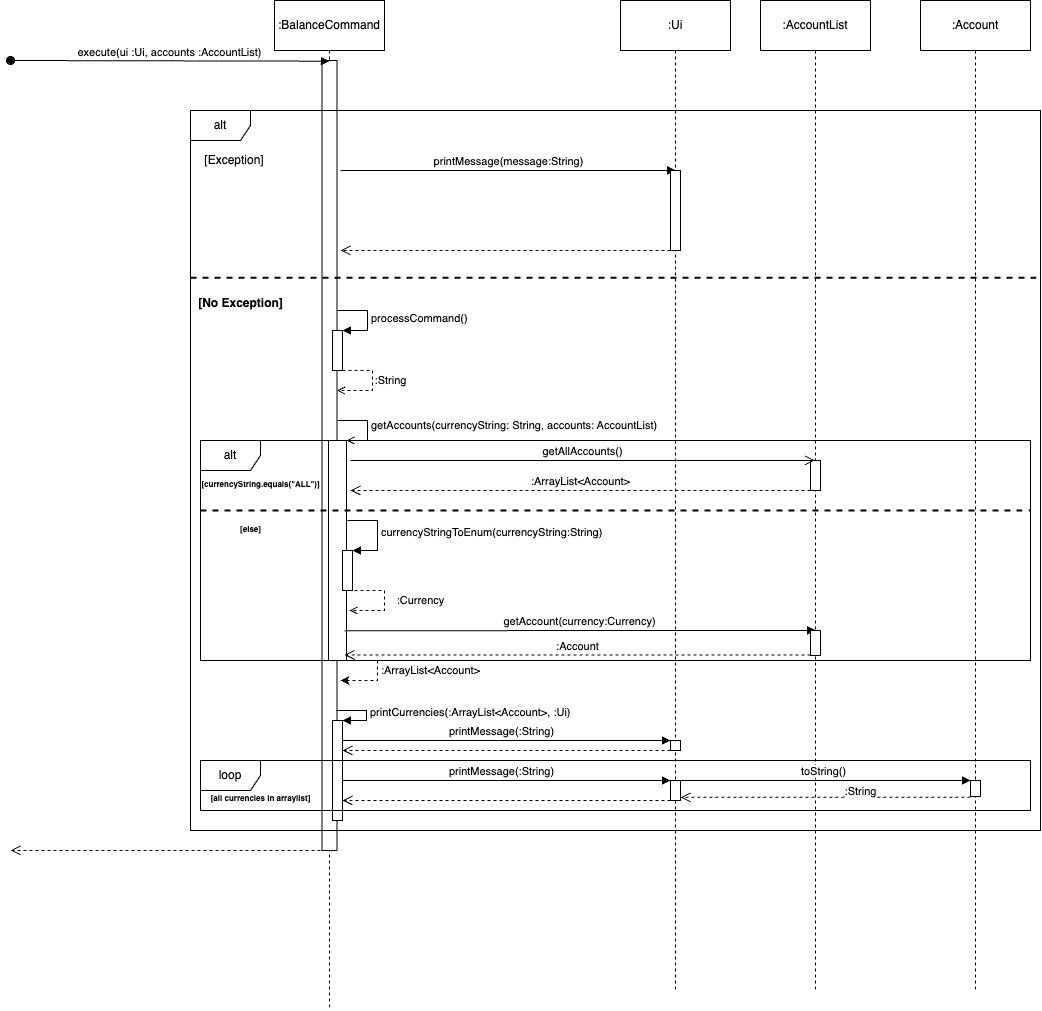

The diagram above was exported from draw.io. Its source (the exported page's mxGraphModel, read from the mxfile embedded in the PNG):
<mxGraphModel dx="732" dy="347" grid="1" gridSize="10" guides="1" tooltips="1" connect="1" arrows="1" fold="1" page="1" pageScale="1" pageWidth="827" pageHeight="1169" math="0" shadow="0">
  <root>
    <mxCell id="0" />
    <mxCell id="1" parent="0" />
    <mxCell id="qAqxc3iNbVJxK92Ongxz-4" value="" style="shape=umlLifeline;perimeter=lifelinePerimeter;whiteSpace=wrap;html=1;container=1;dropTarget=0;collapsible=0;recursiveResize=0;outlineConnect=0;portConstraint=eastwest;newEdgeStyle={&quot;edgeStyle&quot;:&quot;elbowEdgeStyle&quot;,&quot;elbow&quot;:&quot;vertical&quot;,&quot;curved&quot;:0,&quot;rounded&quot;:0};participant=umlEntity;" vertex="1" parent="1">
      <mxGeometry x="339" y="20" width="40" height="1000" as="geometry" />
    </mxCell>
    <mxCell id="qAqxc3iNbVJxK92Ongxz-9" value="" style="html=1;points=[];perimeter=orthogonalPerimeter;outlineConnect=0;targetShapes=umlLifeline;portConstraint=eastwest;newEdgeStyle={&quot;edgeStyle&quot;:&quot;elbowEdgeStyle&quot;,&quot;elbow&quot;:&quot;vertical&quot;,&quot;curved&quot;:0,&quot;rounded&quot;:0};" vertex="1" parent="qAqxc3iNbVJxK92Ongxz-4">
      <mxGeometry x="12.5" y="50" width="15" height="790" as="geometry" />
    </mxCell>
    <mxCell id="qAqxc3iNbVJxK92Ongxz-35" value="" style="html=1;points=[];perimeter=orthogonalPerimeter;outlineConnect=0;targetShapes=umlLifeline;portConstraint=eastwest;newEdgeStyle={&quot;edgeStyle&quot;:&quot;elbowEdgeStyle&quot;,&quot;elbow&quot;:&quot;vertical&quot;,&quot;curved&quot;:0,&quot;rounded&quot;:0};" vertex="1" parent="qAqxc3iNbVJxK92Ongxz-4">
      <mxGeometry x="19" y="430" width="18" height="220" as="geometry" />
    </mxCell>
    <mxCell id="qAqxc3iNbVJxK92Ongxz-61" value="" style="html=1;points=[];perimeter=orthogonalPerimeter;outlineConnect=0;targetShapes=umlLifeline;portConstraint=eastwest;newEdgeStyle={&quot;edgeStyle&quot;:&quot;elbowEdgeStyle&quot;,&quot;elbow&quot;:&quot;vertical&quot;,&quot;curved&quot;:0,&quot;rounded&quot;:0};" vertex="1" parent="qAqxc3iNbVJxK92Ongxz-4">
      <mxGeometry x="23" y="710" width="10" height="100" as="geometry" />
    </mxCell>
    <mxCell id="qAqxc3iNbVJxK92Ongxz-2" value=":BalanceCommand" style="html=1;whiteSpace=wrap;" vertex="1" parent="1">
      <mxGeometry x="304" y="10" width="110" height="50" as="geometry" />
    </mxCell>
    <mxCell id="qAqxc3iNbVJxK92Ongxz-6" value="execute(ui :Ui, accounts :AccountList)" style="html=1;verticalAlign=bottom;startArrow=oval;startFill=1;endArrow=block;startSize=8;edgeStyle=elbowEdgeStyle;elbow=vertical;curved=0;rounded=0;" edge="1" parent="1">
      <mxGeometry width="60" relative="1" as="geometry">
        <mxPoint x="40" y="70" as="sourcePoint" />
        <mxPoint x="359" y="71" as="targetPoint" />
      </mxGeometry>
    </mxCell>
    <mxCell id="qAqxc3iNbVJxK92Ongxz-8" value="" style="shape=umlLifeline;perimeter=lifelinePerimeter;whiteSpace=wrap;html=1;container=1;dropTarget=0;collapsible=0;recursiveResize=0;outlineConnect=0;portConstraint=eastwest;newEdgeStyle={&quot;edgeStyle&quot;:&quot;elbowEdgeStyle&quot;,&quot;elbow&quot;:&quot;vertical&quot;,&quot;curved&quot;:0,&quot;rounded&quot;:0};participant=umlBoundary;" vertex="1" parent="1">
      <mxGeometry x="680" y="20" width="50" height="980" as="geometry" />
    </mxCell>
    <mxCell id="qAqxc3iNbVJxK92Ongxz-7" value=":Ui" style="html=1;whiteSpace=wrap;" vertex="1" parent="1">
      <mxGeometry x="650" y="10" width="110" height="50" as="geometry" />
    </mxCell>
    <mxCell id="qAqxc3iNbVJxK92Ongxz-18" value="alt" style="shape=umlFrame;whiteSpace=wrap;html=1;pointerEvents=0;" vertex="1" parent="1">
      <mxGeometry x="220" y="120" width="850" height="720" as="geometry" />
    </mxCell>
    <UserObject label="[Exception]" placeholders="1" name="Variable" id="qAqxc3iNbVJxK92Ongxz-20">
      <mxCell style="text;html=1;strokeColor=none;fillColor=none;align=center;verticalAlign=middle;whiteSpace=wrap;overflow=hidden;" vertex="1" parent="1">
        <mxGeometry x="224" y="160" width="80" height="20" as="geometry" />
      </mxCell>
    </UserObject>
    <mxCell id="qAqxc3iNbVJxK92Ongxz-21" value="printMessage(message:String)" style="html=1;verticalAlign=bottom;startArrow=none;startFill=0;endArrow=block;startSize=8;edgeStyle=elbowEdgeStyle;elbow=vertical;curved=0;rounded=0;" edge="1" parent="1" target="qAqxc3iNbVJxK92Ongxz-22">
      <mxGeometry width="60" relative="1" as="geometry">
        <mxPoint x="370" y="180" as="sourcePoint" />
        <mxPoint x="510" y="180" as="targetPoint" />
      </mxGeometry>
    </mxCell>
    <mxCell id="qAqxc3iNbVJxK92Ongxz-22" value="" style="html=1;points=[];perimeter=orthogonalPerimeter;outlineConnect=0;targetShapes=umlLifeline;portConstraint=eastwest;newEdgeStyle={&quot;edgeStyle&quot;:&quot;elbowEdgeStyle&quot;,&quot;elbow&quot;:&quot;vertical&quot;,&quot;curved&quot;:0,&quot;rounded&quot;:0};" vertex="1" parent="1">
      <mxGeometry x="700" y="180" width="10" height="80" as="geometry" />
    </mxCell>
    <mxCell id="qAqxc3iNbVJxK92Ongxz-25" value="" style="html=1;verticalAlign=bottom;endArrow=open;dashed=1;endSize=8;edgeStyle=elbowEdgeStyle;elbow=vertical;curved=0;rounded=0;" edge="1" parent="1" source="qAqxc3iNbVJxK92Ongxz-22">
      <mxGeometry relative="1" as="geometry">
        <mxPoint x="450" y="260" as="sourcePoint" />
        <mxPoint x="370" y="260" as="targetPoint" />
      </mxGeometry>
    </mxCell>
    <mxCell id="qAqxc3iNbVJxK92Ongxz-26" value="" style="line;strokeWidth=2;html=1;dashed=1;" vertex="1" parent="1">
      <mxGeometry x="220" y="270" width="850" height="34.38" as="geometry" />
    </mxCell>
    <mxCell id="qAqxc3iNbVJxK92Ongxz-31" value="" style="html=1;points=[];perimeter=orthogonalPerimeter;outlineConnect=0;targetShapes=umlLifeline;portConstraint=eastwest;newEdgeStyle={&quot;edgeStyle&quot;:&quot;elbowEdgeStyle&quot;,&quot;elbow&quot;:&quot;vertical&quot;,&quot;curved&quot;:0,&quot;rounded&quot;:0};" vertex="1" parent="1">
      <mxGeometry x="362" y="340" width="10" height="40" as="geometry" />
    </mxCell>
    <mxCell id="qAqxc3iNbVJxK92Ongxz-32" value="processCommand()" style="html=1;align=left;spacingLeft=2;endArrow=block;rounded=0;edgeStyle=orthogonalEdgeStyle;curved=0;rounded=0;" edge="1" target="qAqxc3iNbVJxK92Ongxz-31" parent="1">
      <mxGeometry relative="1" as="geometry">
        <mxPoint x="367" y="320" as="sourcePoint" />
        <Array as="points">
          <mxPoint x="397" y="320" />
          <mxPoint x="397" y="340" />
        </Array>
        <mxPoint as="offset" />
      </mxGeometry>
    </mxCell>
    <mxCell id="qAqxc3iNbVJxK92Ongxz-33" value="" style="html=1;align=left;spacingLeft=2;endArrow=open;rounded=0;edgeStyle=orthogonalEdgeStyle;curved=0;rounded=0;dashed=1;endFill=0;" edge="1" parent="1" target="qAqxc3iNbVJxK92Ongxz-9">
      <mxGeometry relative="1" as="geometry">
        <mxPoint x="372" y="380" as="sourcePoint" />
        <Array as="points">
          <mxPoint x="402" y="380" />
          <mxPoint x="402" y="400" />
        </Array>
        <mxPoint x="377" y="400" as="targetPoint" />
        <mxPoint as="offset" />
      </mxGeometry>
    </mxCell>
    <mxCell id="qAqxc3iNbVJxK92Ongxz-34" value=":String" style="edgeLabel;html=1;align=center;verticalAlign=middle;resizable=0;points=[];" vertex="1" connectable="0" parent="qAqxc3iNbVJxK92Ongxz-33">
      <mxGeometry x="-0.0824" y="-1" relative="1" as="geometry">
        <mxPoint x="19" as="offset" />
      </mxGeometry>
    </mxCell>
    <mxCell id="qAqxc3iNbVJxK92Ongxz-36" value="getAccounts(currencyString: String, accounts: AccountList)" style="html=1;align=left;spacingLeft=2;endArrow=open;rounded=0;edgeStyle=orthogonalEdgeStyle;curved=0;rounded=0;endFill=0;" edge="1" target="qAqxc3iNbVJxK92Ongxz-35" parent="1">
      <mxGeometry relative="1" as="geometry">
        <mxPoint x="367" y="430" as="sourcePoint" />
        <Array as="points">
          <mxPoint x="397" y="430" />
          <mxPoint x="397" y="450" />
        </Array>
      </mxGeometry>
    </mxCell>
    <mxCell id="qAqxc3iNbVJxK92Ongxz-38" value="" style="shape=umlLifeline;perimeter=lifelinePerimeter;whiteSpace=wrap;html=1;container=1;dropTarget=0;collapsible=0;recursiveResize=0;outlineConnect=0;portConstraint=eastwest;newEdgeStyle={&quot;edgeStyle&quot;:&quot;elbowEdgeStyle&quot;,&quot;elbow&quot;:&quot;vertical&quot;,&quot;curved&quot;:0,&quot;rounded&quot;:0};participant=umlEntity;" vertex="1" parent="1">
      <mxGeometry x="825" y="20" width="40" height="980" as="geometry" />
    </mxCell>
    <mxCell id="qAqxc3iNbVJxK92Ongxz-37" value=":AccountList" style="html=1;whiteSpace=wrap;" vertex="1" parent="1">
      <mxGeometry x="790" y="10" width="110" height="50" as="geometry" />
    </mxCell>
    <mxCell id="qAqxc3iNbVJxK92Ongxz-40" value="alt" style="shape=umlFrame;whiteSpace=wrap;html=1;pointerEvents=0;" vertex="1" parent="1">
      <mxGeometry x="230" y="450" width="830" height="220" as="geometry" />
    </mxCell>
    <mxCell id="qAqxc3iNbVJxK92Ongxz-41" value="&lt;font style=&quot;font-size: 8px;&quot;&gt;[currencyString.equals(&quot;ALL&quot;)]&lt;/font&gt;" style="text;align=center;fontStyle=1;verticalAlign=middle;spacingLeft=3;spacingRight=3;strokeColor=none;rotatable=0;points=[[0,0.5],[1,0.5]];portConstraint=eastwest;html=1;" vertex="1" parent="1">
      <mxGeometry x="250" y="480" width="80" height="26" as="geometry" />
    </mxCell>
    <mxCell id="qAqxc3iNbVJxK92Ongxz-42" value="" style="html=1;points=[];perimeter=orthogonalPerimeter;outlineConnect=0;targetShapes=umlLifeline;portConstraint=eastwest;newEdgeStyle={&quot;edgeStyle&quot;:&quot;elbowEdgeStyle&quot;,&quot;elbow&quot;:&quot;vertical&quot;,&quot;curved&quot;:0,&quot;rounded&quot;:0};" vertex="1" parent="1">
      <mxGeometry x="840" y="470" width="10" height="30" as="geometry" />
    </mxCell>
    <mxCell id="qAqxc3iNbVJxK92Ongxz-43" value="getAllAccounts()" style="html=1;verticalAlign=bottom;startArrow=none;startFill=0;endArrow=open;startSize=6;endSize=8;edgeStyle=elbowEdgeStyle;elbow=vertical;curved=0;rounded=0;" edge="1" parent="1" target="qAqxc3iNbVJxK92Ongxz-38">
      <mxGeometry x="-0.0007" width="80" relative="1" as="geometry">
        <mxPoint x="380" y="470" as="sourcePoint" />
        <mxPoint x="442" y="470" as="targetPoint" />
        <mxPoint as="offset" />
      </mxGeometry>
    </mxCell>
    <mxCell id="qAqxc3iNbVJxK92Ongxz-44" value=":ArrayList&amp;lt;Account&amp;gt;" style="html=1;verticalAlign=bottom;endArrow=open;dashed=1;endSize=8;edgeStyle=elbowEdgeStyle;elbow=vertical;curved=0;rounded=0;" edge="1" parent="1" source="qAqxc3iNbVJxK92Ongxz-42">
      <mxGeometry relative="1" as="geometry">
        <mxPoint x="452" y="530" as="sourcePoint" />
        <mxPoint x="380" y="500" as="targetPoint" />
        <Array as="points">
          <mxPoint x="830" y="500" />
        </Array>
      </mxGeometry>
    </mxCell>
    <mxCell id="qAqxc3iNbVJxK92Ongxz-46" value="" style="line;strokeWidth=2;html=1;perimeter=backbonePerimeter;points=[];outlineConnect=0;dashed=1;" vertex="1" parent="1">
      <mxGeometry x="230" y="515" width="830" height="10" as="geometry" />
    </mxCell>
    <mxCell id="qAqxc3iNbVJxK92Ongxz-48" value="&lt;span style=&quot;font-size: 8px;&quot;&gt;[else]&lt;/span&gt;" style="text;align=center;fontStyle=1;verticalAlign=middle;spacingLeft=3;spacingRight=3;strokeColor=none;rotatable=0;points=[[0,0.5],[1,0.5]];portConstraint=eastwest;html=1;" vertex="1" parent="1">
      <mxGeometry x="240" y="525" width="80" height="26" as="geometry" />
    </mxCell>
    <mxCell id="qAqxc3iNbVJxK92Ongxz-51" value="" style="html=1;points=[];perimeter=orthogonalPerimeter;outlineConnect=0;targetShapes=umlLifeline;portConstraint=eastwest;newEdgeStyle={&quot;edgeStyle&quot;:&quot;elbowEdgeStyle&quot;,&quot;elbow&quot;:&quot;vertical&quot;,&quot;curved&quot;:0,&quot;rounded&quot;:0};" vertex="1" parent="1">
      <mxGeometry x="372" y="560" width="10" height="40" as="geometry" />
    </mxCell>
    <mxCell id="qAqxc3iNbVJxK92Ongxz-52" value="currencyStringToEnum(currencyString:String)" style="html=1;align=left;spacingLeft=2;endArrow=block;rounded=0;edgeStyle=orthogonalEdgeStyle;curved=0;rounded=0;" edge="1" target="qAqxc3iNbVJxK92Ongxz-51" parent="1">
      <mxGeometry relative="1" as="geometry">
        <mxPoint x="377" y="530" as="sourcePoint" />
        <Array as="points">
          <mxPoint x="407" y="560" />
        </Array>
      </mxGeometry>
    </mxCell>
    <mxCell id="qAqxc3iNbVJxK92Ongxz-56" value="" style="html=1;align=left;spacingLeft=2;endArrow=open;rounded=0;edgeStyle=orthogonalEdgeStyle;curved=0;rounded=0;dashed=1;endFill=0;" edge="1" parent="1">
      <mxGeometry relative="1" as="geometry">
        <mxPoint x="384" y="600" as="sourcePoint" />
        <Array as="points">
          <mxPoint x="414" y="600" />
          <mxPoint x="414" y="620" />
        </Array>
        <mxPoint x="379" y="620" as="targetPoint" />
        <mxPoint as="offset" />
      </mxGeometry>
    </mxCell>
    <mxCell id="qAqxc3iNbVJxK92Ongxz-57" value=":Currency" style="edgeLabel;html=1;align=center;verticalAlign=middle;resizable=0;points=[];" vertex="1" connectable="0" parent="qAqxc3iNbVJxK92Ongxz-56">
      <mxGeometry x="-0.0824" y="-1" relative="1" as="geometry">
        <mxPoint x="37" as="offset" />
      </mxGeometry>
    </mxCell>
    <mxCell id="qAqxc3iNbVJxK92Ongxz-58" value="" style="html=1;align=left;spacingLeft=2;endArrow=classic;rounded=0;edgeStyle=orthogonalEdgeStyle;curved=0;rounded=0;dashed=1;endFill=1;" edge="1" parent="1">
      <mxGeometry relative="1" as="geometry">
        <mxPoint x="377" y="670" as="sourcePoint" />
        <Array as="points">
          <mxPoint x="407" y="670" />
          <mxPoint x="407" y="690" />
        </Array>
        <mxPoint x="370" y="690" as="targetPoint" />
        <mxPoint as="offset" />
      </mxGeometry>
    </mxCell>
    <mxCell id="qAqxc3iNbVJxK92Ongxz-59" value=":ArrayList&amp;lt;Account&amp;gt;" style="edgeLabel;html=1;align=center;verticalAlign=middle;resizable=0;points=[];" vertex="1" connectable="0" parent="qAqxc3iNbVJxK92Ongxz-58">
      <mxGeometry x="-0.0824" y="-1" relative="1" as="geometry">
        <mxPoint x="54" as="offset" />
      </mxGeometry>
    </mxCell>
    <mxCell id="qAqxc3iNbVJxK92Ongxz-60" value="[No Exception]" style="text;align=center;fontStyle=1;verticalAlign=middle;spacingLeft=3;spacingRight=3;strokeColor=none;rotatable=0;points=[[0,0.5],[1,0.5]];portConstraint=eastwest;html=1;" vertex="1" parent="1">
      <mxGeometry x="230" y="300" width="80" height="26" as="geometry" />
    </mxCell>
    <mxCell id="qAqxc3iNbVJxK92Ongxz-62" value="printCurrencies(:ArrayList&amp;lt;Account&amp;gt;, :Ui)" style="html=1;align=left;spacingLeft=2;endArrow=block;rounded=0;edgeStyle=orthogonalEdgeStyle;curved=0;rounded=0;" edge="1" target="qAqxc3iNbVJxK92Ongxz-61" parent="1">
      <mxGeometry relative="1" as="geometry">
        <mxPoint x="366" y="720" as="sourcePoint" />
        <Array as="points">
          <mxPoint x="396" y="720" />
          <mxPoint x="396" y="730" />
          <mxPoint x="367" y="730" />
        </Array>
      </mxGeometry>
    </mxCell>
    <mxCell id="qAqxc3iNbVJxK92Ongxz-63" value="printMessage(:String)" style="html=1;verticalAlign=bottom;endArrow=block;edgeStyle=elbowEdgeStyle;elbow=vertical;curved=0;rounded=0;" edge="1" parent="1" target="qAqxc3iNbVJxK92Ongxz-64">
      <mxGeometry width="80" relative="1" as="geometry">
        <mxPoint x="372" y="760" as="sourcePoint" />
        <mxPoint x="452" y="760" as="targetPoint" />
        <Array as="points">
          <mxPoint x="660" y="750" />
        </Array>
      </mxGeometry>
    </mxCell>
    <mxCell id="qAqxc3iNbVJxK92Ongxz-64" value="" style="html=1;points=[];perimeter=orthogonalPerimeter;outlineConnect=0;targetShapes=umlLifeline;portConstraint=eastwest;newEdgeStyle={&quot;edgeStyle&quot;:&quot;elbowEdgeStyle&quot;,&quot;elbow&quot;:&quot;vertical&quot;,&quot;curved&quot;:0,&quot;rounded&quot;:0};" vertex="1" parent="1">
      <mxGeometry x="700" y="750" width="10" height="10" as="geometry" />
    </mxCell>
    <mxCell id="qAqxc3iNbVJxK92Ongxz-65" value="" style="html=1;verticalAlign=bottom;endArrow=open;dashed=1;endSize=8;edgeStyle=elbowEdgeStyle;elbow=vertical;curved=0;rounded=0;" edge="1" parent="1" target="qAqxc3iNbVJxK92Ongxz-61">
      <mxGeometry x="-0.085" y="-10" relative="1" as="geometry">
        <mxPoint x="700" y="760" as="sourcePoint" />
        <mxPoint x="620" y="780.06" as="targetPoint" />
        <Array as="points">
          <mxPoint x="690" y="760" />
        </Array>
        <mxPoint as="offset" />
      </mxGeometry>
    </mxCell>
    <mxCell id="qAqxc3iNbVJxK92Ongxz-66" value="loop" style="shape=umlFrame;whiteSpace=wrap;html=1;pointerEvents=0;" vertex="1" parent="1">
      <mxGeometry x="230" y="770" width="830" height="50" as="geometry" />
    </mxCell>
    <mxCell id="qAqxc3iNbVJxK92Ongxz-67" value="" style="html=1;points=[];perimeter=orthogonalPerimeter;outlineConnect=0;targetShapes=umlLifeline;portConstraint=eastwest;newEdgeStyle={&quot;edgeStyle&quot;:&quot;elbowEdgeStyle&quot;,&quot;elbow&quot;:&quot;vertical&quot;,&quot;curved&quot;:0,&quot;rounded&quot;:0};" vertex="1" parent="1">
      <mxGeometry x="700" y="790" width="10" height="20" as="geometry" />
    </mxCell>
    <mxCell id="qAqxc3iNbVJxK92Ongxz-68" value="printMessage(:String)" style="html=1;verticalAlign=bottom;endArrow=block;edgeStyle=elbowEdgeStyle;elbow=vertical;curved=0;rounded=0;" edge="1" parent="1">
      <mxGeometry width="80" relative="1" as="geometry">
        <mxPoint x="372" y="800" as="sourcePoint" />
        <mxPoint x="700" y="790" as="targetPoint" />
        <Array as="points">
          <mxPoint x="660" y="790" />
        </Array>
      </mxGeometry>
    </mxCell>
    <mxCell id="qAqxc3iNbVJxK92Ongxz-69" value="" style="html=1;verticalAlign=bottom;endArrow=open;dashed=1;endSize=8;edgeStyle=elbowEdgeStyle;elbow=vertical;curved=0;rounded=0;" edge="1" parent="1">
      <mxGeometry x="-0.085" y="-10" relative="1" as="geometry">
        <mxPoint x="700" y="810" as="sourcePoint" />
        <mxPoint x="372" y="810" as="targetPoint" />
        <Array as="points">
          <mxPoint x="690" y="810" />
        </Array>
        <mxPoint as="offset" />
      </mxGeometry>
    </mxCell>
    <mxCell id="qAqxc3iNbVJxK92Ongxz-74" value="&lt;font style=&quot;font-size: 8px;&quot;&gt;[all currencies in arraylist]&lt;/font&gt;" style="text;align=center;fontStyle=1;verticalAlign=middle;spacingLeft=3;spacingRight=3;strokeColor=none;rotatable=0;points=[[0,0.5],[1,0.5]];portConstraint=eastwest;html=1;" vertex="1" parent="1">
      <mxGeometry x="250" y="794" width="80" height="26" as="geometry" />
    </mxCell>
    <mxCell id="qAqxc3iNbVJxK92Ongxz-75" value="getAccount(currency:Currency)" style="html=1;verticalAlign=bottom;endArrow=block;edgeStyle=elbowEdgeStyle;elbow=vertical;curved=0;rounded=0;" edge="1" parent="1" target="qAqxc3iNbVJxK92Ongxz-76">
      <mxGeometry width="80" relative="1" as="geometry">
        <mxPoint x="374" y="640.23" as="sourcePoint" />
        <mxPoint x="454" y="640.23" as="targetPoint" />
      </mxGeometry>
    </mxCell>
    <mxCell id="qAqxc3iNbVJxK92Ongxz-76" value="" style="html=1;points=[];perimeter=orthogonalPerimeter;outlineConnect=0;targetShapes=umlLifeline;portConstraint=eastwest;newEdgeStyle={&quot;edgeStyle&quot;:&quot;elbowEdgeStyle&quot;,&quot;elbow&quot;:&quot;vertical&quot;,&quot;curved&quot;:0,&quot;rounded&quot;:0};" vertex="1" parent="1">
      <mxGeometry x="840" y="640" width="10" height="25" as="geometry" />
    </mxCell>
    <mxCell id="qAqxc3iNbVJxK92Ongxz-77" value=":Account" style="html=1;verticalAlign=bottom;endArrow=open;dashed=1;endSize=8;edgeStyle=elbowEdgeStyle;elbow=vertical;curved=0;rounded=0;" edge="1" parent="1" source="qAqxc3iNbVJxK92Ongxz-76">
      <mxGeometry relative="1" as="geometry">
        <mxPoint x="454" y="664.72" as="sourcePoint" />
        <mxPoint x="374" y="664.72" as="targetPoint" />
      </mxGeometry>
    </mxCell>
    <mxCell id="qAqxc3iNbVJxK92Ongxz-79" value="toString()" style="html=1;verticalAlign=bottom;endArrow=block;edgeStyle=elbowEdgeStyle;elbow=vertical;curved=0;rounded=0;" edge="1" parent="1" target="qAqxc3iNbVJxK92Ongxz-78">
      <mxGeometry width="80" relative="1" as="geometry">
        <mxPoint x="710" y="794.89" as="sourcePoint" />
        <mxPoint x="790" y="794.89" as="targetPoint" />
        <Array as="points">
          <mxPoint x="810" y="790" />
        </Array>
      </mxGeometry>
    </mxCell>
    <mxCell id="qAqxc3iNbVJxK92Ongxz-81" value="" style="html=1;verticalAlign=bottom;endArrow=open;dashed=1;endSize=8;edgeStyle=elbowEdgeStyle;elbow=vertical;curved=0;rounded=0;" edge="1" parent="1">
      <mxGeometry x="-0.003" relative="1" as="geometry">
        <mxPoint x="350" y="860.06" as="sourcePoint" />
        <mxPoint x="40" y="860" as="targetPoint" />
        <mxPoint as="offset" />
      </mxGeometry>
    </mxCell>
    <mxCell id="qAqxc3iNbVJxK92Ongxz-85" value="" style="shape=umlLifeline;perimeter=lifelinePerimeter;whiteSpace=wrap;html=1;container=1;dropTarget=0;collapsible=0;recursiveResize=0;outlineConnect=0;portConstraint=eastwest;newEdgeStyle={&quot;edgeStyle&quot;:&quot;elbowEdgeStyle&quot;,&quot;elbow&quot;:&quot;vertical&quot;,&quot;curved&quot;:0,&quot;rounded&quot;:0};participant=umlEntity;" vertex="1" parent="1">
      <mxGeometry x="985" y="20" width="40" height="980" as="geometry" />
    </mxCell>
    <mxCell id="qAqxc3iNbVJxK92Ongxz-78" value="" style="html=1;points=[];perimeter=orthogonalPerimeter;outlineConnect=0;targetShapes=umlLifeline;portConstraint=eastwest;newEdgeStyle={&quot;edgeStyle&quot;:&quot;elbowEdgeStyle&quot;,&quot;elbow&quot;:&quot;vertical&quot;,&quot;curved&quot;:0,&quot;rounded&quot;:0};" vertex="1" parent="qAqxc3iNbVJxK92Ongxz-85">
      <mxGeometry x="15" y="770" width="10" height="16" as="geometry" />
    </mxCell>
    <mxCell id="qAqxc3iNbVJxK92Ongxz-84" value=":Account" style="html=1;whiteSpace=wrap;" vertex="1" parent="1">
      <mxGeometry x="950" y="10" width="110" height="50" as="geometry" />
    </mxCell>
    <mxCell id="qAqxc3iNbVJxK92Ongxz-88" value=":String" style="html=1;verticalAlign=bottom;endArrow=open;dashed=1;endSize=8;edgeStyle=elbowEdgeStyle;elbow=vertical;curved=0;rounded=0;" edge="1" parent="1" target="qAqxc3iNbVJxK92Ongxz-67">
      <mxGeometry x="-0.2406" y="3" relative="1" as="geometry">
        <mxPoint x="1000" y="806.79" as="sourcePoint" />
        <mxPoint x="920" y="806.79" as="targetPoint" />
        <mxPoint as="offset" />
      </mxGeometry>
    </mxCell>
  </root>
</mxGraphModel>